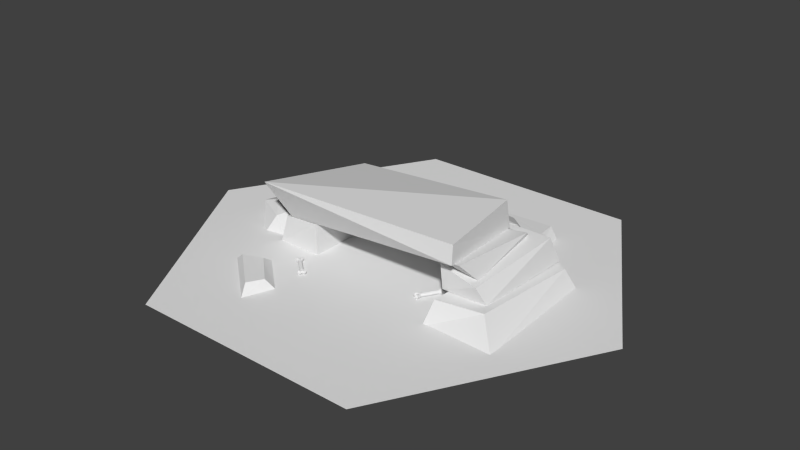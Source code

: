 # Source: cave.blend  (saved by Blender 2.72.0; exported with 4.5.12 LTS)
import bpy
from mathutils import Matrix  # noqa: F401  (used for matrix-valued properties, if any)

bpy.ops.wm.read_factory_settings(use_empty=True)
scene = bpy.context.scene
scene.name = 'Scene'

# ---- collections
col_collection_1 = bpy.data.collections.new('Collection 1'); scene.collection.children.link(col_collection_1)

# ---- world
world_world = bpy.data.worlds.new('World'); scene.world = world_world
world_world.color = (0.05088, 0.05088, 0.05088)
world_world.use_sun_shadow = False
world_world.sun_shadow_jitter_overblur = 0.0
world_world.cycles.sampling_method = 'MANUAL'
world_world.cycles.sample_map_resolution = 256

# ---- meshes
me_cube_001 = bpy.data.meshes.new('Cube.001')
me_cube_001.from_pydata([(-0.9777, -1.629, -2.622), (-0.894, 3.268, -2.796), (0.8885, 1.801, -1.784), (1.021, -2.608, -1.339), (-1.111, -2.474, -0.9593), (-0.9409, 2.64, -1.693), (0.8973, 1.469, -0.4685), (1.003, -2.451, -0.6041), (-1.077, -1.841, -3.77), (-1.133, 4.0, -3.77), (-0.6243, 3.649, -3.755), (-0.6243, -1.841, -3.77), (-1.032, -1.649, -2.666), (-1.032, 3.548, -3.047), (-0.6243, 3.355, -3.047), (-0.6243, -1.841, -2.428), (-0.5891, 2.472, -3.77), (-0.6572, 4.449, -3.77), (0.8655, 5.472, -3.77), (0.9336, 3.494, -3.77), (-0.6029, 2.462, -2.909), (-0.5698, 4.425, -2.903), (0.7996, 5.427, -3.281), (0.8678, 3.45, -3.108), (0.9243, 4.386, -3.185), (1.1, 2.691, -3.021), (-0.6115, 2.05, -3.047), (-0.5251, 4.327, -2.825), (0.6354, 3.748, -2.479), (0.9102, 2.219, -1.806), (-0.6018, 2.314, -2.363), (-0.422, 4.259, -2.481), (-1.362, 0.6208, -4.015), (-1.094, -1.511, -3.984), (-1.351, -1.706, -3.965), (-1.607, -0.2835, -3.975), (-1.465, 0.5564, -3.259), (-1.239, 0.2315, -3.259), (-1.26, -1.307, -3.104), (-1.583, -0.5668, -3.097), (-1.626, 0.321, -3.341), (-1.34, 0.5564, -2.965), (-1.178, -0.3445, -3.001), (-1.432, -0.4007, -2.922), (1.495, 2.561, -3.871), (1.538, -3.316, -3.871), (0.8325, -3.187, -3.856), (0.9319, 3.668, -4.02), (1.386, 2.359, -3.023), (1.326, -2.441, -2.844), (0.8784, -2.737, -2.875), (0.9155, 3.601, -3.06), (0.8249, -1.97, -2.877), (0.8314, 2.708, -2.996), (1.284, 2.708, -2.996), (1.266, -1.929, -2.869), (0.7967, -1.96, -1.879), (0.7924, 2.192, -1.84), (1.245, 2.192, -1.84), (1.182, -2.12, -2.183), (0.8735, -1.776, -1.931), (0.8318, 1.866, -1.851), (1.065, 1.866, -1.851), (1.137, -1.69, -2.153), (0.8931, -2.357, -1.431), (0.8572, 1.654, -1.783), (1.088, 1.654, -1.64), (1.071, -2.474, -1.32), (-1.051, -4.116, -3.438), (-0.6409, -5.659, -3.368), (-0.555, -5.013, -3.357), (-0.8578, -3.803, -3.424), (-1.145, -4.043, -3.77), (-0.5981, -6.073, -3.77), (-0.4867, -4.795, -3.77), (-0.8685, -3.325, -3.77), (-0.4594, -3.248, -3.761), (-0.4594, -3.248, -3.574), (-0.4961, -3.228, -3.609), (-0.4926, -3.21, -3.668), (-0.4961, -3.228, -3.727), (-0.4533, -3.233, -3.667), (-0.4603, -3.324, -3.774), (-0.4621, -3.341, -3.582), (-0.4515, -3.357, -3.681), (-0.5027, -3.474, -3.761), (-0.5027, -3.474, -3.574), (-0.5098, -3.254, -3.585), (-0.5133, -3.318, -3.609), (-0.5169, -3.336, -3.668), (-0.5133, -3.318, -3.727), (-0.5098, -3.254, -3.751), (-0.5052, -3.504, -3.667), (-0.486, -3.458, -3.774), (-0.4824, -3.447, -3.582), (-0.4772, -3.491, -3.681), (-0.482, -3.358, -3.731), (-0.4823, -3.357, -3.612), (-0.4732, -3.391, -3.651), (-0.6388, -2.578, -3.761), (-0.6388, -2.578, -3.574), (-0.5622, -2.982, -3.609), (-0.6282, -2.735, -3.609), (-0.5586, -2.963, -3.668), (-0.6246, -2.716, -3.668), (-0.5622, -2.982, -3.727), (-0.6282, -2.735, -3.727), (-0.6363, -2.549, -3.667), (-0.6555, -2.595, -3.774), (-0.6591, -2.605, -3.582), (-0.6643, -2.562, -3.681), (-0.6821, -2.805, -3.761), (-0.6821, -2.805, -3.574), (-0.5708, -3.026, -3.585), (-0.6317, -2.799, -3.585), (-0.5793, -3.071, -3.609), (-0.6454, -2.825, -3.609), (-0.5829, -3.09, -3.668), (-0.6489, -2.843, -3.668), (-0.5793, -3.071, -3.727), (-0.6454, -2.825, -3.727), (-0.5708, -3.026, -3.751), (-0.6317, -2.799, -3.751), (-0.6882, -2.82, -3.667), (-0.6812, -2.729, -3.774), (-0.6794, -2.712, -3.582), (-0.69, -2.696, -3.681), (-0.6595, -2.695, -3.731), (-0.6592, -2.696, -3.612), (-0.6683, -2.662, -3.651), (-2.265, 5.96e-07, -3.77), (-1.133, -8.66, -3.77), (1.133, -8.66, -3.77), (2.265, 0.0, -3.77), (1.133, 8.66, -3.77), (-1.133, 8.66, -3.77), (0.5686, -1.978, -3.761), (0.5686, -1.978, -3.574), (0.5674, -1.815, -3.609), (0.5721, -1.828, -3.668), (0.5674, -1.815, -3.727), (0.573, -2.003, -3.667), (0.5516, -1.986, -3.774), (0.5474, -1.981, -3.582), (0.5456, -2.03, -3.681), (0.5112, -1.825, -3.761), (0.5112, -1.825, -3.574), (0.5594, -1.759, -3.585), (0.5446, -1.754, -3.609), (0.5399, -1.741, -3.668), (0.5446, -1.754, -3.727), (0.5594, -1.759, -3.751), (0.5043, -1.819, -3.667), (0.5175, -1.895, -3.774), (0.5204, -1.909, -3.582), (0.5115, -1.938, -3.681), (0.5406, -1.897, -3.731), (0.5408, -1.895, -3.612), (0.5346, -1.94, -3.651), (0.6905, -1.092, -3.761), (0.6905, -1.092, -3.574), (0.6123, -1.489, -3.609), (0.6571, -1.162, -3.609), (0.617, -1.501, -3.668), (0.6618, -1.175, -3.668), (0.6123, -1.489, -3.727), (0.6571, -1.162, -3.727), (0.6974, -1.098, -3.667), (0.6843, -1.021, -3.774), (0.6813, -1.007, -3.582), (0.6902, -0.978, -3.681), (0.6332, -0.9381, -3.761), (0.6332, -0.9381, -3.574), (0.6009, -1.458, -3.585), (0.6423, -1.157, -3.585), (0.5895, -1.428, -3.609), (0.6344, -1.101, -3.609), (0.5848, -1.415, -3.668), (0.6297, -1.089, -3.668), (0.5895, -1.428, -3.727), (0.6344, -1.101, -3.727), (0.6009, -1.458, -3.751), (0.6423, -1.157, -3.751), (0.6288, -0.9139, -3.667), (0.6502, -0.9301, -3.774), (0.6544, -0.9352, -3.582), (0.6562, -0.8866, -3.681), (0.6612, -1.02, -3.731), (0.661, -1.021, -3.612), (0.6672, -0.9761, -3.651)], [], [(5, 1, 0), (5, 6, 2), (7, 3, 2), (4, 0, 3), (0, 1, 2), (6, 5, 4), (4, 5, 0), (1, 5, 2), (6, 7, 2), (7, 4, 3), (3, 0, 2), (7, 6, 4), (12, 13, 9, 8), (13, 14, 10, 9), (14, 15, 11, 10), (15, 12, 8, 11), (8, 9, 10, 11), (15, 14, 13, 12), (20, 21, 17, 16), (21, 22, 18, 17), (22, 23, 19, 18), (23, 20, 16, 19), (16, 17, 18, 19), (23, 22, 21, 20), (28, 29, 25, 24), (29, 30, 26, 25), (30, 31, 27, 26), (31, 28, 24, 27), (24, 25, 26, 27), (31, 30, 29, 28), (32, 33, 34), (33, 32, 37), (32, 34, 35), (32, 35, 36), (32, 36, 37), (33, 37, 42), (34, 33, 38), (35, 34, 39), (36, 35, 40), (37, 36, 41), (33, 42, 38), (34, 38, 39), (35, 39, 40), (36, 40, 41), (37, 41, 42), (38, 42, 43), (39, 38, 43), (40, 39, 43), (41, 40, 43), (42, 41, 43), (48, 49, 45, 44), (49, 50, 46, 45), (50, 51, 47, 46), (51, 48, 44, 47), (44, 45, 46, 47), (51, 50, 49, 48), (56, 57, 53, 52), (57, 58, 54, 53), (58, 59, 55, 54), (59, 56, 52, 55), (52, 53, 54, 55), (59, 58, 57, 56), (64, 65, 61, 60), (65, 66, 62, 61), (66, 67, 63, 62), (67, 64, 60, 63), (60, 61, 62, 63), (67, 66, 65, 64), (68, 69, 70, 71), (75, 74, 73, 72), (68, 71, 75, 72), (69, 68, 72, 73), (70, 69, 73, 74), (71, 70, 74, 75), (81, 76, 82, 84), (113, 87, 78, 101), (81, 77, 83, 84), (101, 78, 79, 103), (76, 81, 79), (103, 79, 80, 105), (80, 76, 79), (105, 80, 91, 121), (80, 91, 76), (84, 83, 97, 98), (77, 79, 78), (87, 77, 78), (84, 82, 96, 98), (77, 81, 79), (83, 87, 97), (77, 87, 83), (82, 91, 96), (82, 76, 91), (92, 95, 93, 85), (113, 115, 88, 87), (92, 95, 94, 86), (115, 117, 89, 88), (85, 89, 92), (117, 119, 90, 89), (90, 89, 85), (119, 121, 91, 90), (90, 85, 91), (95, 98, 97, 94), (86, 88, 89), (87, 88, 86), (95, 98, 96, 93), (86, 89, 92), (94, 97, 87), (86, 94, 87), (93, 96, 91), (93, 91, 85), (107, 110, 108, 99), (113, 101, 102, 114), (107, 110, 109, 100), (101, 103, 104, 102), (99, 104, 107), (103, 105, 106, 104), (106, 104, 99), (105, 121, 122, 106), (106, 99, 122), (110, 129, 128, 109), (100, 102, 104), (114, 102, 100), (110, 129, 127, 108), (100, 104, 107), (109, 128, 114), (100, 109, 114), (108, 127, 122), (108, 122, 99), (123, 111, 124, 126), (113, 114, 116, 115), (123, 112, 125, 126), (115, 116, 118, 117), (111, 123, 118), (117, 118, 120, 119), (120, 111, 118), (119, 120, 122, 121), (120, 122, 111), (126, 125, 128, 129), (112, 118, 116), (114, 112, 116), (126, 124, 127, 129), (112, 123, 118), (125, 114, 128), (112, 114, 125), (124, 122, 127), (124, 111, 122), (134, 135, 130, 133), (131, 132, 133, 130), (141, 136, 142, 144), (173, 147, 138, 161), (141, 137, 143, 144), (161, 138, 139, 163), (136, 141, 139), (163, 139, 140, 165), (140, 136, 139), (165, 140, 151, 181), (140, 151, 136), (144, 143, 157, 158), (137, 139, 138), (147, 137, 138), (144, 142, 156, 158), (137, 141, 139), (143, 147, 157), (137, 147, 143), (142, 151, 156), (142, 136, 151), (152, 155, 153, 145), (173, 175, 148, 147), (152, 155, 154, 146), (175, 177, 149, 148), (145, 149, 152), (177, 179, 150, 149), (150, 149, 145), (179, 181, 151, 150), (150, 145, 151), (155, 158, 157, 154), (146, 148, 149), (147, 148, 146), (155, 158, 156, 153), (146, 149, 152), (154, 157, 147), (146, 154, 147), (153, 156, 151), (153, 151, 145), (167, 170, 168, 159), (173, 161, 162, 174), (167, 170, 169, 160), (161, 163, 164, 162), (159, 164, 167), (163, 165, 166, 164), (166, 164, 159), (165, 181, 182, 166), (166, 159, 182), (170, 189, 188, 169), (160, 162, 164), (174, 162, 160), (170, 189, 187, 168), (160, 164, 167), (169, 188, 174), (160, 169, 174), (168, 187, 182), (168, 182, 159), (183, 171, 184, 186), (173, 174, 176, 175), (183, 172, 185, 186), (175, 176, 178, 177), (171, 183, 178), (177, 178, 180, 179), (180, 171, 178), (179, 180, 182, 181), (180, 182, 171), (186, 185, 188, 189), (172, 178, 176), (174, 172, 176), (186, 184, 187, 189), (172, 183, 178), (185, 174, 188), (172, 174, 185), (184, 182, 187), (184, 171, 182)])
_uv = me_cube_001.uv_layers.new(name='UVMap')
_uv.uv.foreach_set('vector', [0.9364, 0.1975, 0.9364, 0.09814, 0.7364, 0.1975, 0.7364, 0.4992, 0.9364, 0.3999, 0.9364, 0.4992, 0.8358, 0.3986, 0.7364, 0.3986, 0.8358, 0.1987, 0.736, 0.3994, 0.736, 0.4988, 0.936, 0.3994, 0.736, 0.3982, 0.8354, 0.1983, 0.736, 0.1983, 0.7352, 0.2981, 0.5353, 0.2981, 0.7352, 0.09814, 0.7348, 0.09774, 0.5349, 0.2977, 0.5349, 0.09774, 0.837, 0.3986, 0.9364, 0.3986, 0.9364, 0.1987, 0.736, 0.09774, 0.936, 0.09774, 0.736, 0.1971, 0.8366, 0.1983, 0.8366, 0.3982, 0.936, 0.1983, 0.5353, 0.4992, 0.7352, 0.4992, 0.7352, 0.2993, 0.5349, 0.2989, 0.5349, 0.4988, 0.7348, 0.2989, 0.6357, 0.652, 0.6357, 0.5211, 0.5707, 0.5211, 0.5707, 0.652, 0.9812, 0.7186, 0.9491, 0.7186, 0.9491, 0.7507, 0.9812, 0.7507, 0.5707, 0.7178, 0.7015, 0.7178, 0.7015, 0.6528, 0.5707, 0.6528, 0.9648, 0.6528, 0.9327, 0.6528, 0.9327, 0.7178, 0.9648, 0.7178, 0.7023, 0.9153, 0.8331, 0.9153, 0.8331, 0.8832, 0.7023, 0.8832, 0.9319, 0.7836, 0.9319, 0.6528, 0.8998, 0.6528, 0.8998, 0.7836, 0.5707, 0.9153, 0.7015, 0.9153, 0.7015, 0.8832, 0.5707, 0.8832, 0.9319, 0.9153, 0.9319, 0.8503, 0.8998, 0.8503, 0.8998, 0.9153, 0.7023, 0.8494, 0.8331, 0.8494, 0.8331, 0.8173, 0.7023, 0.8173, 0.9319, 0.8494, 0.9319, 0.7844, 0.8998, 0.7844, 0.8998, 0.8494, 0.5707, 0.8494, 0.7015, 0.8494, 0.7015, 0.7844, 0.5707, 0.7844, 0.899, 0.652, 0.899, 0.5211, 0.834, 0.5211, 0.834, 0.652, 0.899, 0.6528, 0.834, 0.6528, 0.834, 0.7178, 0.899, 0.7178, 0.899, 0.7186, 0.834, 0.7186, 0.834, 0.7836, 0.899, 0.7836, 0.5707, 0.8823, 0.7015, 0.8823, 0.7015, 0.8503, 0.5707, 0.8503, 0.9648, 0.9153, 0.9648, 0.8503, 0.9327, 0.8503, 0.9327, 0.9153, 0.5707, 0.7836, 0.7015, 0.7836, 0.7015, 0.7186, 0.5707, 0.7186, 0.899, 0.7844, 0.834, 0.7844, 0.834, 0.8494, 0.899, 0.8494, 0.632, 0.4544, 0.7494, 0.4544, 0.7494, 0.3961, 0.7491, 0.3958, 0.6318, 0.4541, 0.6318, 0.3958, 0.632, 0.3952, 0.7494, 0.2779, 0.7494, 0.3952, 0.8677, 0.277, 0.8677, 0.1596, 0.7503, 0.277, 0.8677, 0.2779, 0.8677, 0.3952, 0.8095, 0.3952, 0.6318, 0.3949, 0.7491, 0.2776, 0.6318, 0.2776, 0.8686, 0.277, 0.9268, 0.277, 0.9268, 0.1596, 0.8086, 0.3952, 0.8086, 0.2779, 0.7503, 0.3952, 0.8083, 0.2776, 0.75, 0.3949, 0.75, 0.2776, 0.8686, 0.3065, 0.9268, 0.3065, 0.9268, 0.2779, 0.632, 0.277, 0.7494, 0.1596, 0.7494, 0.277, 0.6318, 0.2767, 0.6318, 0.1593, 0.7491, 0.1593, 0.8674, 0.1593, 0.75, 0.2767, 0.75, 0.1593, 0.8683, 0.2776, 0.8683, 0.3062, 0.9266, 0.2776, 0.8092, 0.2776, 0.8674, 0.2776, 0.8092, 0.3949, 0.7503, 0.4544, 0.8677, 0.4257, 0.8677, 0.4544, 0.8677, 0.4248, 0.7503, 0.4248, 0.8677, 0.3961, 0.8674, 0.3958, 0.75, 0.4245, 0.75, 0.3958, 0.9266, 0.1593, 0.8683, 0.1593, 0.8683, 0.2767, 0.75, 0.4254, 0.8674, 0.4254, 0.75, 0.4541, 0.8331, 0.7836, 0.8331, 0.6528, 0.7681, 0.6528, 0.7681, 0.7836, 0.899, 0.8823, 0.899, 0.8503, 0.834, 0.8503, 0.834, 0.8823, 0.7673, 0.7836, 0.7673, 0.6528, 0.7023, 0.6528, 0.7023, 0.7836, 0.834, 0.9153, 0.899, 0.9153, 0.899, 0.8832, 0.834, 0.8832, 0.8331, 0.652, 0.8331, 0.5211, 0.7681, 0.5211, 0.7681, 0.652, 0.7023, 0.8165, 0.8331, 0.8165, 0.8331, 0.7844, 0.7023, 0.7844, 0.7673, 0.652, 0.7673, 0.5211, 0.7023, 0.5211, 0.7023, 0.652, 0.9648, 0.9317, 0.9648, 0.9161, 0.8998, 0.9161, 0.8998, 0.9317, 0.7015, 0.652, 0.7015, 0.5211, 0.6365, 0.5211, 0.6365, 0.652, 0.9812, 0.7515, 0.9491, 0.7515, 0.9491, 0.7836, 0.9812, 0.7836, 0.5707, 0.9317, 0.7015, 0.9317, 0.7015, 0.9161, 0.5707, 0.9161, 0.9648, 0.652, 0.9648, 0.5211, 0.9327, 0.5211, 0.9327, 0.652, 0.7023, 0.8823, 0.8331, 0.8823, 0.8331, 0.8503, 0.7023, 0.8503, 0.9648, 0.7844, 0.9491, 0.7844, 0.9491, 0.8001, 0.9648, 0.8001, 0.9319, 0.652, 0.9319, 0.5211, 0.8998, 0.5211, 0.8998, 0.652, 0.899, 0.9317, 0.899, 0.9161, 0.834, 0.9161, 0.834, 0.9317, 0.9483, 0.8494, 0.9483, 0.7186, 0.9327, 0.7186, 0.9327, 0.8494, 0.7023, 0.9317, 0.8331, 0.9317, 0.8331, 0.9161, 0.7023, 0.9161, 0.9341, 0.09174, 0.824, 0.09174, 0.824, 0.2019, 0.9341, 0.2019, 0.7125, 0.09174, 0.6024, 0.09174, 0.6024, 0.2019, 0.7125, 0.2019, 0.7125, 0.2025, 0.6024, 0.2025, 0.6024, 0.3127, 0.7125, 0.3127, 0.8233, 0.09174, 0.7132, 0.09174, 0.7132, 0.2019, 0.8233, 0.2019, 0.8233, 0.2025, 0.7132, 0.2025, 0.7132, 0.3127, 0.8233, 0.3127, 0.7125, 0.3133, 0.6024, 0.3133, 0.6024, 0.4235, 0.7125, 0.4235, 0.1249, 0.9176, 0.1222, 0.916, 0.1218, 0.9083, 0.1258, 0.905, 0.0723, 0.9385, 0.09962, 0.9154, 0.1057, 0.918, 0.07616, 0.9431, 0.1249, 0.9176, 0.1222, 0.916, 0.121, 0.9066, 0.1258, 0.905, 0.07616, 0.9431, 0.1057, 0.918, 0.1073, 0.9199, 0.07775, 0.945, 0.1222, 0.916, 0.1249, 0.9176, 0.1073, 0.9199, 0.07775, 0.945, 0.1073, 0.9199, 0.1057, 0.918, 0.07616, 0.9431, 0.1057, 0.918, 0.1222, 0.916, 0.1073, 0.9199, 0.07616, 0.9431, 0.1057, 0.918, 0.09962, 0.9154, 0.0723, 0.9385, 0.1057, 0.918, 0.09962, 0.9154, 0.1222, 0.916, 0.1258, 0.905, 0.121, 0.9066, 0.1119, 0.905, 0.116, 0.9015, 0.1222, 0.916, 0.1073, 0.9199, 0.1057, 0.918, 0.09962, 0.9154, 0.1222, 0.916, 0.1057, 0.918, 0.1258, 0.905, 0.1218, 0.9083, 0.1121, 0.9049, 0.116, 0.9015, 0.1222, 0.916, 0.1249, 0.9176, 0.1073, 0.9199, 0.121, 0.9066, 0.09962, 0.9154, 0.1119, 0.905, 0.1222, 0.916, 0.09962, 0.9154, 0.121, 0.9066, 0.1218, 0.9083, 0.09962, 0.9154, 0.1121, 0.9049, 0.1218, 0.9083, 0.1222, 0.916, 0.09962, 0.9154, 0.1017, 0.8901, 0.1142, 0.8914, 0.1103, 0.8947, 0.1028, 0.893, 0.0723, 0.9385, 0.06845, 0.934, 0.09804, 0.9089, 0.09962, 0.9154, 0.1017, 0.8901, 0.1142, 0.8914, 0.1119, 0.8958, 0.1028, 0.893, 0.06845, 0.934, 0.06686, 0.9321, 0.09645, 0.907, 0.09804, 0.9089, 0.1028, 0.893, 0.09645, 0.907, 0.1017, 0.8901, 0.06686, 0.9321, 0.06845, 0.934, 0.09804, 0.9089, 0.09645, 0.907, 0.09804, 0.9089, 0.09645, 0.907, 0.1028, 0.893, 0.06845, 0.934, 0.0723, 0.9385, 0.09962, 0.9154, 0.09804, 0.9089, 0.09804, 0.9089, 0.1028, 0.893, 0.09962, 0.9154, 0.1142, 0.8914, 0.116, 0.9015, 0.1119, 0.905, 0.1119, 0.8958, 0.1028, 0.893, 0.09804, 0.9089, 0.09645, 0.907, 0.09962, 0.9154, 0.09804, 0.9089, 0.1028, 0.893, 0.1142, 0.8914, 0.116, 0.9015, 0.1121, 0.9049, 0.1103, 0.8947, 0.1028, 0.893, 0.09645, 0.907, 0.1017, 0.8901, 0.1119, 0.8958, 0.1119, 0.905, 0.09962, 0.9154, 0.1028, 0.893, 0.1119, 0.8958, 0.09962, 0.9154, 0.1103, 0.8947, 0.1121, 0.9049, 0.09962, 0.9154, 0.1103, 0.8947, 0.09962, 0.9154, 0.1028, 0.893, 0.04291, 0.987, 0.03039, 0.9857, 0.03433, 0.9824, 0.04182, 0.984, 0.0723, 0.9385, 0.07616, 0.9431, 0.04657, 0.9681, 0.04499, 0.9616, 0.04291, 0.987, 0.03039, 0.9857, 0.03271, 0.9813, 0.04182, 0.984, 0.07616, 0.9431, 0.07775, 0.945, 0.04816, 0.97, 0.04657, 0.9681, 0.04182, 0.984, 0.04816, 0.97, 0.04291, 0.987, 0.07775, 0.945, 0.07616, 0.9431, 0.04657, 0.9681, 0.04816, 0.97, 0.04657, 0.9681, 0.04816, 0.97, 0.04182, 0.984, 0.07616, 0.9431, 0.0723, 0.9385, 0.04499, 0.9616, 0.04657, 0.9681, 0.04657, 0.9681, 0.04182, 0.984, 0.04499, 0.9616, 0.03039, 0.9857, 0.02859, 0.9755, 0.03268, 0.972, 0.03271, 0.9813, 0.04182, 0.984, 0.04657, 0.9681, 0.04816, 0.97, 0.04499, 0.9616, 0.04657, 0.9681, 0.04182, 0.984, 0.03039, 0.9857, 0.02859, 0.9755, 0.03253, 0.9722, 0.03433, 0.9824, 0.04182, 0.984, 0.04816, 0.97, 0.04291, 0.987, 0.03271, 0.9813, 0.03268, 0.972, 0.04499, 0.9616, 0.04182, 0.984, 0.03271, 0.9813, 0.04499, 0.9616, 0.03433, 0.9824, 0.03253, 0.9722, 0.04499, 0.9616, 0.03433, 0.9824, 0.04499, 0.9616, 0.04182, 0.984, 0.01966, 0.9595, 0.0224, 0.961, 0.02279, 0.9687, 0.01884, 0.972, 0.0723, 0.9385, 0.04499, 0.9616, 0.03886, 0.959, 0.06845, 0.934, 0.01966, 0.9595, 0.0224, 0.961, 0.02359, 0.9705, 0.01884, 0.972, 0.06845, 0.934, 0.03886, 0.959, 0.03726, 0.9571, 0.06686, 0.9321, 0.0224, 0.961, 0.01966, 0.9595, 0.03726, 0.9571, 0.06686, 0.9321, 0.03726, 0.9571, 0.03886, 0.959, 0.06845, 0.934, 0.03886, 0.959, 0.0224, 0.961, 0.03726, 0.9571, 0.06845, 0.934, 0.03886, 0.959, 0.04499, 0.9616, 0.0723, 0.9385, 0.03886, 0.959, 0.04499, 0.9616, 0.0224, 0.961, 0.01884, 0.972, 0.02359, 0.9705, 0.03268, 0.972, 0.02859, 0.9755, 0.0224, 0.961, 0.03726, 0.9571, 0.03886, 0.959, 0.04499, 0.9616, 0.0224, 0.961, 0.03886, 0.959, 0.01884, 0.972, 0.02279, 0.9687, 0.03253, 0.9722, 0.02859, 0.9755, 0.0224, 0.961, 0.01966, 0.9595, 0.03726, 0.9571, 0.02359, 0.9705, 0.04499, 0.9616, 0.03268, 0.972, 0.0224, 0.961, 0.04499, 0.9616, 0.02359, 0.9705, 0.02279, 0.9687, 0.04499, 0.9616, 0.03253, 0.9722, 0.02279, 0.9687, 0.0224, 0.961, 0.04499, 0.9616, 0.369, 0.4329, 0.1328, 0.4329, 0.01478, 0.2284, 0.487, 0.2284, 0.1328, 0.02391, 0.369, 0.02391, 0.487, 0.2284, 0.01478, 0.2284, 0.1249, 0.9176, 0.1222, 0.916, 0.1218, 0.9083, 0.1258, 0.905, 0.0723, 0.9385, 0.09962, 0.9154, 0.1057, 0.918, 0.07616, 0.9431, 0.1249, 0.9176, 0.1222, 0.916, 0.121, 0.9066, 0.1258, 0.905, 0.07616, 0.9431, 0.1057, 0.918, 0.1073, 0.9199, 0.07775, 0.945, 0.1222, 0.916, 0.1249, 0.9176, 0.1073, 0.9199, 0.07775, 0.945, 0.1073, 0.9199, 0.1057, 0.918, 0.07616, 0.9431, 0.1057, 0.918, 0.1222, 0.916, 0.1073, 0.9199, 0.07616, 0.9431, 0.1057, 0.918, 0.09962, 0.9154, 0.0723, 0.9385, 0.1057, 0.918, 0.09962, 0.9154, 0.1222, 0.916, 0.1258, 0.905, 0.121, 0.9066, 0.1119, 0.905, 0.116, 0.9015, 0.1222, 0.916, 0.1073, 0.9199, 0.1057, 0.918, 0.09962, 0.9154, 0.1222, 0.916, 0.1057, 0.918, 0.1258, 0.905, 0.1218, 0.9083, 0.1121, 0.9049, 0.116, 0.9015, 0.1222, 0.916, 0.1249, 0.9176, 0.1073, 0.9199, 0.121, 0.9066, 0.09962, 0.9154, 0.1119, 0.905, 0.1222, 0.916, 0.09962, 0.9154, 0.121, 0.9066, 0.1218, 0.9083, 0.09962, 0.9154, 0.1121, 0.9049, 0.1218, 0.9083, 0.1222, 0.916, 0.09962, 0.9154, 0.1017, 0.8901, 0.1142, 0.8914, 0.1103, 0.8947, 0.1028, 0.893, 0.0723, 0.9385, 0.06845, 0.934, 0.09804, 0.9089, 0.09962, 0.9154, 0.1017, 0.8901, 0.1142, 0.8914, 0.1119, 0.8958, 0.1028, 0.893, 0.06845, 0.934, 0.06686, 0.9321, 0.09645, 0.907, 0.09804, 0.9089, 0.1028, 0.893, 0.09645, 0.907, 0.1017, 0.8901, 0.06686, 0.9321, 0.06845, 0.934, 0.09804, 0.9089, 0.09645, 0.907, 0.09804, 0.9089, 0.09645, 0.907, 0.1028, 0.893, 0.06845, 0.934, 0.0723, 0.9385, 0.09962, 0.9154, 0.09804, 0.9089, 0.09804, 0.9089, 0.1028, 0.893, 0.09962, 0.9154, 0.1142, 0.8914, 0.116, 0.9015, 0.1119, 0.905, 0.1119, 0.8958, 0.1028, 0.893, 0.09804, 0.9089, 0.09645, 0.907, 0.09962, 0.9154, 0.09804, 0.9089, 0.1028, 0.893, 0.1142, 0.8914, 0.116, 0.9015, 0.1121, 0.9049, 0.1103, 0.8947, 0.1028, 0.893, 0.09645, 0.907, 0.1017, 0.8901, 0.1119, 0.8958, 0.1119, 0.905, 0.09962, 0.9154, 0.1028, 0.893, 0.1119, 0.8958, 0.09962, 0.9154, 0.1103, 0.8947, 0.1121, 0.9049, 0.09962, 0.9154, 0.1103, 0.8947, 0.09962, 0.9154, 0.1028, 0.893, 0.04291, 0.987, 0.03039, 0.9857, 0.03433, 0.9824, 0.04182, 0.984, 0.0723, 0.9385, 0.07616, 0.9431, 0.04657, 0.9681, 0.04499, 0.9616, 0.04291, 0.987, 0.03039, 0.9857, 0.03271, 0.9813, 0.04182, 0.984, 0.07616, 0.9431, 0.07775, 0.945, 0.04816, 0.97, 0.04657, 0.9681, 0.04182, 0.984, 0.04816, 0.97, 0.04291, 0.987, 0.07775, 0.945, 0.07616, 0.9431, 0.04657, 0.9681, 0.04816, 0.97, 0.04657, 0.9681, 0.04816, 0.97, 0.04182, 0.984, 0.07616, 0.9431, 0.0723, 0.9385, 0.04499, 0.9616, 0.04657, 0.9681, 0.04657, 0.9681, 0.04182, 0.984, 0.04499, 0.9616, 0.03039, 0.9857, 0.02859, 0.9755, 0.03268, 0.972, 0.03271, 0.9813, 0.04182, 0.984, 0.04657, 0.9681, 0.04816, 0.97, 0.04499, 0.9616, 0.04657, 0.9681, 0.04182, 0.984, 0.03039, 0.9857, 0.02859, 0.9755, 0.03253, 0.9722, 0.03433, 0.9824, 0.04182, 0.984, 0.04816, 0.97, 0.04291, 0.987, 0.03271, 0.9813, 0.03268, 0.972, 0.04499, 0.9616, 0.04182, 0.984, 0.03271, 0.9813, 0.04499, 0.9616, 0.03433, 0.9824, 0.03253, 0.9722, 0.04499, 0.9616, 0.03433, 0.9824, 0.04499, 0.9616, 0.04182, 0.984, 0.01966, 0.9595, 0.0224, 0.961, 0.02279, 0.9687, 0.01884, 0.972, 0.0723, 0.9385, 0.04499, 0.9616, 0.03886, 0.959, 0.06845, 0.934, 0.01966, 0.9595, 0.0224, 0.961, 0.02359, 0.9705, 0.01884, 0.972, 0.06845, 0.934, 0.03886, 0.959, 0.03726, 0.9571, 0.06686, 0.9321, 0.0224, 0.961, 0.01966, 0.9595, 0.03726, 0.9571, 0.06686, 0.9321, 0.03726, 0.9571, 0.03886, 0.959, 0.06845, 0.934, 0.03886, 0.959, 0.0224, 0.961, 0.03726, 0.9571, 0.06845, 0.934, 0.03886, 0.959, 0.04499, 0.9616, 0.0723, 0.9385, 0.03886, 0.959, 0.04499, 0.9616, 0.0224, 0.961, 0.01884, 0.972, 0.02359, 0.9705, 0.03268, 0.972, 0.02859, 0.9755, 0.0224, 0.961, 0.03726, 0.9571, 0.03886, 0.959, 0.04499, 0.9616, 0.0224, 0.961, 0.03886, 0.959, 0.01884, 0.972, 0.02279, 0.9687, 0.03253, 0.9722, 0.02859, 0.9755, 0.0224, 0.961, 0.01966, 0.9595, 0.03726, 0.9571, 0.02359, 0.9705, 0.04499, 0.9616, 0.03268, 0.972, 0.0224, 0.961, 0.04499, 0.9616, 0.02359, 0.9705, 0.02279, 0.9687, 0.04499, 0.9616, 0.03253, 0.9722, 0.02279, 0.9687, 0.0224, 0.961, 0.04499, 0.9616])
me_cube_001.materials.append(None)
me_cube_001.use_remesh_preserve_volume = False
me_cube_001.use_remesh_preserve_attributes = False
me_cube_001.use_mirror_vertex_groups = False
me_cube_001.update()

# ---- objects
ob_cube = bpy.data.objects.new('Cube', me_cube_001)

# ---- transforms, parenting, visibility, modifiers, constraints
ob_cube.location = (0.0, 0.0, 3.77)
ob_cube.scale = (4.414, 1.0, 1.0)
ob_cube.lineart.crease_threshold = 0.0

# ---- collection membership
col_collection_1.objects.link(ob_cube)

# ---- scene / render settings (as saved in the file)
scene.frame_start = 1; scene.frame_end = 250; scene.frame_set(1)
scene.render.engine = 'CYCLES'
scene.render.resolution_percentage = 50
scene.render.dither_intensity = 0.0
scene.cycles.use_denoising = False
scene.cycles.samples = 10
scene.cycles.sampling_pattern = 'TABULATED_SOBOL'
scene.cycles.light_sampling_threshold = 0.0
scene.cycles.use_adaptive_sampling = False
scene.cycles.use_light_tree = False
scene.cycles.blur_glossy = 0.0
scene.cycles.pixel_filter_type = 'GAUSSIAN'
scene.cycles.sample_clamp_indirect = 0.0
scene.view_settings.view_transform = 'Standard'
bpy.context.view_layer.update()

# ---- added for rendering (the .blend has no active camera and no usable light): camera, sun
cam_auto = bpy.data.cameras.new('AutoCamera')
cam_auto.lens = 50.0
cam_auto.sensor_width = 36.0
cam_auto.clip_end = 1000.0
ob_auto_camera = bpy.data.objects.new('AutoCamera', cam_auto)
scene.collection.objects.link(ob_auto_camera)
ob_auto_camera.location = (24.6987, -29.6385, 21.2846)
ob_auto_camera.rotation_euler = (1.09748, -7.21219e-08, 0.694738)
scene.camera = ob_auto_camera
light_auto_sun = bpy.data.lights.new('AutoSun', 'SUN')
light_auto_sun.energy = 3.0
light_auto_sun.angle = 0.0523599
ob_auto_sun = bpy.data.objects.new('AutoSun', light_auto_sun)
scene.collection.objects.link(ob_auto_sun)
ob_auto_sun.rotation_euler = (0.872665, 0.174533, 0.523599)
bpy.context.view_layer.update()
